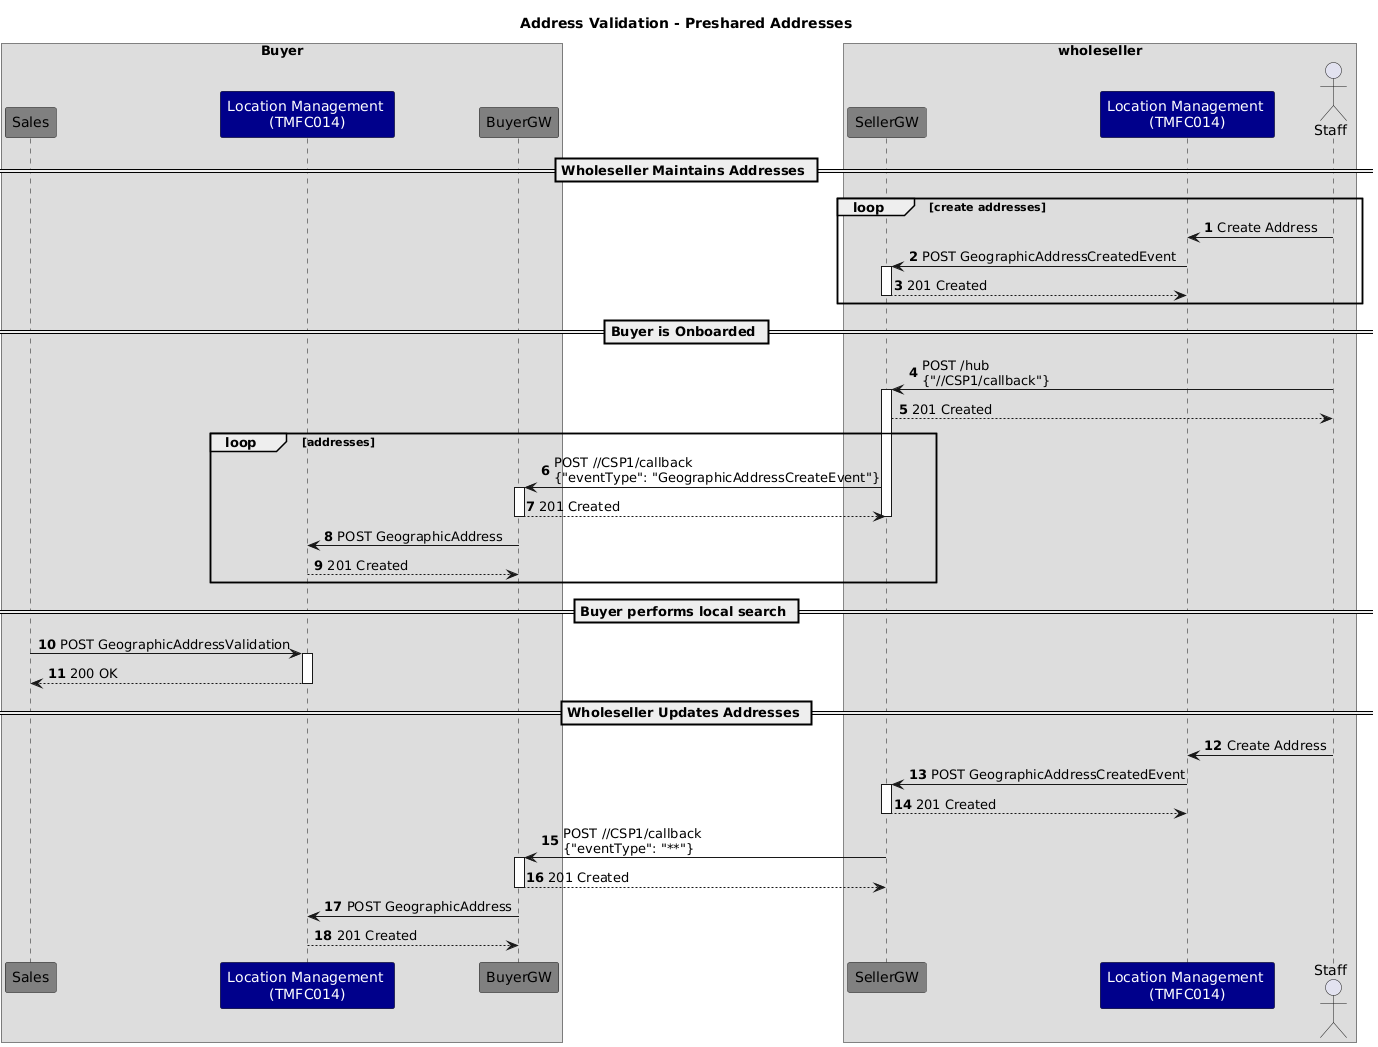

The diagram above was rendered by PlantUML. Its source (embedded in the PNG):
@startuml
title Address Validation - Preshared Addresses
skinparam ParticipantFontColor automatic
autonumber
box Buyer
participant "Sales" as BS #Grey
participant "Location Management \n(TMFC014)" as BL #Darkblue
participant "BuyerGW" as BG #Grey
end box
box wholeseller
participant "SellerGW" as SG #Grey
participant "Location Management \n(TMFC014)" as SL #Darkblue
actor "Staff" as SS
end box
== Wholeseller Maintains Addresses ==
loop create addresses
SS -> SL: Create Address
SL -> SG++: POST GeographicAddressCreatedEvent
return 201 Created
end loop
== Buyer is Onboarded ==
SS -> SG++: POST /hub\n{"//CSP1/callback"}
SG --> SS: 201 Created
loop addresses
SG -> BG++: POST //CSP1/callback\n{"eventType": "GeographicAddressCreateEvent"}
return 201 Created
deactivate SG
BG -> BL: POST GeographicAddress
return 201 Created
end loop
== Buyer performs local search ==
BS ->BL++: POST GeographicAddressValidation
return 200 OK
== Wholeseller Updates Addresses ==
SS -> SL: Create Address
SL -> SG++: POST GeographicAddressCreatedEvent
return 201 Created
SG -> BG++: POST //CSP1/callback\n{"eventType": "**"}
return 201 Created
BG -> BL: POST GeographicAddress
return 201 Created
@enduml